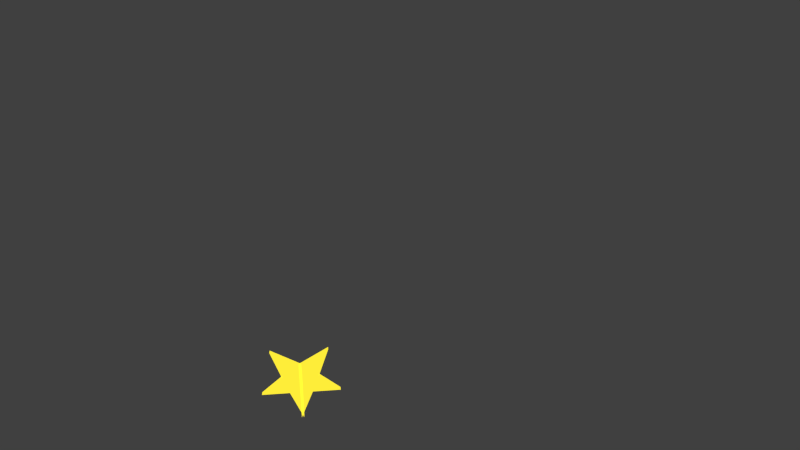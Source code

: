 # Source: star.blend  (saved by Blender 2.73.0; exported with 4.5.12 LTS)
import bpy
from mathutils import Matrix  # noqa: F401  (used for matrix-valued properties, if any)

bpy.ops.wm.read_factory_settings(use_empty=True)
scene = bpy.context.scene
scene.name = 'Scene'

# ---- collections
col_collection_1 = bpy.data.collections.new('Collection 1'); scene.collection.children.link(col_collection_1)

# ---- materials (node trees are filled in below, after node groups)
mat_material_027 = bpy.data.materials.new('Material.027')
mat_material_027.alpha_threshold = 0.0
mat_material_027.roughness = 0.5
mat_material_027.line_color = (0.0, 0.0, 0.0, 1.0)

# ---- material node trees
mat_material_027.use_nodes = True; mat_material_027.node_tree.nodes.clear()
_N = mat_material_027.node_tree.nodes; _L = mat_material_027.node_tree.links
n0 = _N.new('ShaderNodeMath'); n0.name = 'Math'; n0.location = (158, 524)
n1 = _N.new('ShaderNodeLayerWeight'); n1.name = 'Layer Weight'; n1.location = (-117, 524)
n1.inputs[0].default_value = 0.1
n2 = _N.new('ShaderNodeMixShader'); n2.name = 'Mix Shader'; n2.location = (397, 379)
n3 = _N.new('ShaderNodeMixShader'); n3.name = 'Mix Shader.001'; n3.location = (634, 316)
n4 = _N.new('ShaderNodeBsdfTransparent'); n4.name = 'Transparent BSDF'; n4.location = (-117, 384)
n4.inputs[0].default_value = (1.0, 0.8486, 0.08948, 1.0)
n5 = _N.new('ShaderNodeMixShader'); n5.name = 'Mix Shader.002'; n5.location = (822, 473)
n6 = _N.new('ShaderNodeBsdfTransparent'); n6.name = 'Transparent BSDF.001'; n6.location = (632, 398)
n6.inputs[0].default_value = (1.0, 0.9028, 0.0812, 1.0)
n7 = _N.new('ShaderNodeVolumeAbsorption'); n7.name = 'Volume Absorption'; n7.location = (1041, 369)
n7.inputs[0].default_value = (0.3196, 0.3736, 0.8, 1.0)
n7.inputs[1].default_value = 0.5
n8 = _N.new('ShaderNodeEmission'); n8.name = 'Emission'; n8.location = (-120, 288)
n8.inputs[0].default_value = (0.8, 0.7056, 0.0508, 1.0)
n8.inputs[1].default_value = 2.0
n9 = _N.new('ShaderNodeEmission'); n9.name = 'Emission.001'; n9.location = (1036, 254)
n9.inputs[0].default_value = (0.431, 0.8, 0.7577, 1.0)
n9.inputs[1].default_value = 0.5
n10 = _N.new('ShaderNodeOutputMaterial'); n10.name = 'Material Output'; n10.location = (1650, 610)
n11 = _N.new('ShaderNodeMixShader'); n11.name = 'Mix Shader.003'; n11.location = (1253, 371)
_L.new(n4.outputs[0], n2.inputs[1])
_L.new(n2.outputs[0], n3.inputs[1])
_L.new(n8.outputs[0], n2.inputs[2])
_L.new(n1.outputs[0], n0.inputs[0])
_L.new(n1.outputs[1], n0.inputs[1])
_L.new(n3.outputs[0], n5.inputs[1])
_L.new(n8.outputs[0], n3.inputs[2])
_L.new(n5.outputs[0], n10.inputs[0])
_L.new(n6.outputs[0], n5.inputs[2])
_L.new(n7.outputs[0], n11.inputs[1])
_L.new(n11.outputs[0], n10.inputs[1])
_L.new(n9.outputs[0], n11.inputs[2])
n10.is_active_output = True

# ---- world
world_world = bpy.data.worlds.new('World'); scene.world = world_world
world_world.color = (0.05088, 0.05088, 0.05088)
world_world.use_sun_shadow = False
world_world.sun_shadow_jitter_overblur = 0.0
world_world.cycles.sampling_method = 'MANUAL'
world_world.cycles.sample_map_resolution = 256

# ---- cameras
cam_camera = bpy.data.cameras.new('Camera')
cam_camera.clip_end = 100.0
cam_camera.lens = 35.0
cam_camera.sensor_width = 32.0
cam_camera.sensor_height = 18.0
cam_camera.ortho_scale = 7.314
cam_camera.dof.focus_distance = 0.0

# ---- lights
light_lamp = bpy.data.lights.new('Lamp', 'POINT')
light_lamp.transmission_factor = 0.0
light_lamp.cutoff_distance = 30.0
light_lamp.energy = 100.0
light_lamp.shadow_buffer_clip_start = 1.001
light_lamp.shadow_soft_size = 0.1
light_lamp.shadow_maximum_resolution = 0.006
light_lamp.use_absolute_resolution = True
light_lamp.cycles.use_multiple_importance_sampling = False

# ---- meshes
me_cylinder_002 = bpy.data.meshes.new('Cylinder.002')
me_cylinder_002.from_pydata([(0.2553, 0.03891, 0.0916), (0.0744, 0.03891, 0.0916), (-0.008015, 0.03891, 0.2721), (0.1182, 0.03891, -0.01612), (0.1881, 0.03891, -0.1983), (-0.008015, 0.03891, -0.09206), (0.2553, -0.002222, 0.09109), (0.0744, -0.002222, 0.09109), (-0.008015, -0.002222, 0.2716), (0.1182, -0.002222, -0.01663), (0.1881, -0.002222, -0.1988), (-0.008015, -0.002222, -0.09257), (-0.008015, 0.07712, 0.009308)], [], [(0, 12, 1), (9, 6, 7, 8, 11, 10), (10, 11, 5, 4), (1, 2, 8, 7), (9, 10, 4, 3), (2, 12, 5, 11, 8), (0, 1, 7, 6), (6, 9, 3, 0), (1, 12, 2), (12, 0, 3), (12, 3, 4), (12, 4, 5)])
_uv = me_cylinder_002.uv_layers.new(name='UVMap')
_uv.uv.foreach_set('vector', [0.0, 0.0, 0.0, 0.0, 0.0, 0.0, 0.0, 0.0, 0.0, 0.0, 0.0, 0.0, 0.0, 0.0, 0.0, 0.0, 0.0, 0.0, 0.0, 0.0, 0.0, 0.0, 0.0, 0.0, 0.0, 0.0, 0.0, 0.0, 0.0, 0.0, 0.0, 0.0, 0.0, 0.0, 0.0, 0.0, 0.0, 0.0, 0.0, 0.0, 0.0, 0.0, 0.0, 0.0, 0.0, 0.0, 0.0, 0.0, 0.0, 0.0, 0.0, 0.0, 0.0, 0.0, 0.0, 0.0, 0.0, 0.0, 0.0, 0.0, 0.0, 0.0, 0.0, 0.0, 0.0, 0.0, 0.0, 0.0, 0.0, 0.0, 0.0, 0.0, 0.0, 0.0, 0.0, 0.0, 0.0, 0.0, 0.0, 0.0, 0.0, 0.0, 0.0, 0.0, 0.0, 0.0, 0.0, 0.0, 0.0, 0.0, 0.0, 0.0])
me_cylinder_002.materials.append(mat_material_027)
me_cylinder_002.use_remesh_preserve_volume = False
me_cylinder_002.use_remesh_preserve_attributes = False
me_cylinder_002.use_mirror_vertex_groups = False
me_cylinder_002.update()

# ---- curves / text
cu_beziercurve_002 = bpy.data.curves.new('BezierCurve.002', 'CURVE')
cu_beziercurve_002.dimensions = '3D'
_sp = cu_beziercurve_002.splines.new('BEZIER'); _sp.bezier_points.add(1)
_sp.bezier_points.foreach_set('co', [-1.0, 0.1712, -7.482e-09, 1.0, 0.03773, -1.649e-09])
_sp.bezier_points.foreach_set('handle_left', [-1.655, -0.095, -3.179e-08, 0.0, 0.03773, -1.649e-09])
_sp.bezier_points.foreach_set('handle_right', [-0.4065, 0.4123, 1.454e-08, 2.0, 0.03773, -1.649e-09])
for _p, _l, _r in zip(_sp.bezier_points, ['ALIGNED', 'ALIGNED'], ['ALIGNED', 'ALIGNED']): _p.handle_left_type = _l; _p.handle_right_type = _r
_sp.bezier_points.foreach_set('radius', [7.46, 1.0])
_sp.order_u = 0
_sp.order_v = 0
cu_beziercurve_002.use_path = True
cu_beziercurve_002.use_path_clamp = True
cu_beziercurve_002.bevel_resolution = 0
cu_beziercurve_002.fill_mode = 'HALF'
cu_beziercurve_003 = bpy.data.curves.new('BezierCurve.003', 'CURVE')
cu_beziercurve_003.dimensions = '3D'
_sp = cu_beziercurve_003.splines.new('BEZIER'); _sp.bezier_points.add(1)
_sp.bezier_points.foreach_set('co', [-1.0, 0.1712, -7.482e-09, 1.0, 0.03773, -1.649e-09])
_sp.bezier_points.foreach_set('handle_left', [-1.655, -0.095, -3.179e-08, 0.0, 0.03773, -1.649e-09])
_sp.bezier_points.foreach_set('handle_right', [-0.4065, 0.4123, 1.454e-08, 2.0, 0.03773, -1.649e-09])
for _p, _l, _r in zip(_sp.bezier_points, ['ALIGNED', 'ALIGNED'], ['ALIGNED', 'ALIGNED']): _p.handle_left_type = _l; _p.handle_right_type = _r
_sp.bezier_points.foreach_set('radius', [7.46, 1.0])
_sp.order_u = 0
_sp.order_v = 0
cu_beziercurve_003.use_path = True
cu_beziercurve_003.use_path_clamp = True
cu_beziercurve_003.bevel_resolution = 0
cu_beziercurve_003.fill_mode = 'HALF'
cu_beziercurve_005 = bpy.data.curves.new('BezierCurve.005', 'CURVE')
cu_beziercurve_005.dimensions = '3D'
_sp = cu_beziercurve_005.splines.new('BEZIER'); _sp.bezier_points.add(1)
_sp.bezier_points.foreach_set('co', [-1.0, 0.1712, -7.482e-09, 1.0, 0.03773, -1.649e-09])
_sp.bezier_points.foreach_set('handle_left', [-1.655, -0.095, -3.179e-08, 0.0, 0.03773, -1.649e-09])
_sp.bezier_points.foreach_set('handle_right', [-0.4065, 0.4123, 1.454e-08, 2.0, 0.03773, -1.649e-09])
for _p, _l, _r in zip(_sp.bezier_points, ['ALIGNED', 'ALIGNED'], ['ALIGNED', 'ALIGNED']): _p.handle_left_type = _l; _p.handle_right_type = _r
_sp.bezier_points.foreach_set('radius', [7.46, 1.0])
_sp.order_u = 0
_sp.order_v = 0
cu_beziercurve_005.use_path = True
cu_beziercurve_005.use_path_clamp = True
cu_beziercurve_005.bevel_resolution = 0
cu_beziercurve_005.fill_mode = 'HALF'
cu_beziercurve_006 = bpy.data.curves.new('BezierCurve.006', 'CURVE')
cu_beziercurve_006.dimensions = '3D'
_sp = cu_beziercurve_006.splines.new('BEZIER'); _sp.bezier_points.add(1)
_sp.bezier_points.foreach_set('co', [-1.0, 0.1712, -7.482e-09, 1.0, 0.03773, -1.649e-09])
_sp.bezier_points.foreach_set('handle_left', [-1.655, -0.095, -3.179e-08, 0.0, 0.03773, -1.649e-09])
_sp.bezier_points.foreach_set('handle_right', [-0.4065, 0.4123, 1.454e-08, 2.0, 0.03773, -1.649e-09])
for _p, _l, _r in zip(_sp.bezier_points, ['ALIGNED', 'ALIGNED'], ['ALIGNED', 'ALIGNED']): _p.handle_left_type = _l; _p.handle_right_type = _r
_sp.bezier_points.foreach_set('radius', [7.46, 1.0])
_sp.order_u = 0
_sp.order_v = 0
cu_beziercurve_006.use_path = True
cu_beziercurve_006.use_path_clamp = True
cu_beziercurve_006.bevel_resolution = 0
cu_beziercurve_006.fill_mode = 'HALF'
cu_beziercurve_007 = bpy.data.curves.new('BezierCurve.007', 'CURVE')
cu_beziercurve_007.dimensions = '3D'
_sp = cu_beziercurve_007.splines.new('BEZIER'); _sp.bezier_points.add(1)
_sp.bezier_points.foreach_set('co', [-1.0, 0.1712, -7.482e-09, 1.0, 0.03773, -1.649e-09])
_sp.bezier_points.foreach_set('handle_left', [-1.655, -0.095, -3.179e-08, 0.0, 0.03773, -1.649e-09])
_sp.bezier_points.foreach_set('handle_right', [-0.4065, 0.4123, 1.454e-08, 2.0, 0.03773, -1.649e-09])
for _p, _l, _r in zip(_sp.bezier_points, ['ALIGNED', 'ALIGNED'], ['ALIGNED', 'ALIGNED']): _p.handle_left_type = _l; _p.handle_right_type = _r
_sp.bezier_points.foreach_set('radius', [7.46, 1.0])
_sp.order_u = 0
_sp.order_v = 0
cu_beziercurve_007.use_path = True
cu_beziercurve_007.use_path_clamp = True
cu_beziercurve_007.bevel_resolution = 0
cu_beziercurve_007.fill_mode = 'HALF'
cu_beziercurve_009 = bpy.data.curves.new('BezierCurve.009', 'CURVE')
cu_beziercurve_009.dimensions = '3D'
_sp = cu_beziercurve_009.splines.new('BEZIER'); _sp.bezier_points.add(1)
_sp.bezier_points.foreach_set('co', [-1.0, 0.1712, -7.482e-09, 1.0, 0.03773, -1.649e-09])
_sp.bezier_points.foreach_set('handle_left', [-1.655, -0.095, -3.179e-08, 0.0, 0.03773, -1.649e-09])
_sp.bezier_points.foreach_set('handle_right', [-0.4065, 0.4123, 1.454e-08, 2.0, 0.03773, -1.649e-09])
for _p, _l, _r in zip(_sp.bezier_points, ['ALIGNED', 'ALIGNED'], ['ALIGNED', 'ALIGNED']): _p.handle_left_type = _l; _p.handle_right_type = _r
_sp.bezier_points.foreach_set('radius', [7.46, 1.0])
_sp.order_u = 0
_sp.order_v = 0
cu_beziercurve_009.use_path = True
cu_beziercurve_009.use_path_clamp = True
cu_beziercurve_009.bevel_resolution = 0
cu_beziercurve_009.fill_mode = 'HALF'

# ---- objects
ob_lamp = bpy.data.objects.new('Lamp', light_lamp)
ob_camera = bpy.data.objects.new('Camera', cam_camera)
ob_beziercurve_002 = bpy.data.objects.new('BezierCurve.002', cu_beziercurve_002)
ob_beziercurve_003 = bpy.data.objects.new('BezierCurve.003', cu_beziercurve_003)
ob_beziercurve_004 = bpy.data.objects.new('BezierCurve.004', cu_beziercurve_005)
ob_beziercurve_006 = bpy.data.objects.new('BezierCurve.006', cu_beziercurve_006)
ob_beziercurve_008 = bpy.data.objects.new('BezierCurve.008', cu_beziercurve_007)
ob_beziercurve_011 = bpy.data.objects.new('BezierCurve.011', cu_beziercurve_009)
ob_eye_002 = bpy.data.objects.new('eye.002', me_cylinder_002)

# ---- transforms, parenting, visibility, modifiers, constraints
ob_lamp.location = (1.96, -2.871, 2.108)
ob_lamp.rotation_euler = (0.6503, 0.05522, 1.866)
ob_lamp.lock_rotations_4d = False
ob_lamp.empty_display_type = 'ARROWS'
ob_lamp.color = (0.0, 0.0, 0.0, 0.0)
ob_lamp.lineart.crease_threshold = 0.0
ob_camera.location = (7.842, 0.3614, 3.573)
ob_camera.rotation_euler = (1.313, 0.03004, 1.479)
ob_camera.lock_rotations_4d = False
ob_camera.empty_display_type = 'ARROWS'
ob_camera.color = (0.0, 0.0, 0.0, 0.0)
ob_camera.display_type = 'WIRE'
ob_camera.lineart.crease_threshold = 0.0
ob_beziercurve_002.location = (7.632, -14.25, 42.01)
ob_beziercurve_002.rotation_euler = (1.571, 0.0, 1.571)
ob_beziercurve_002.lineart.crease_threshold = 0.0
ob_beziercurve_003.location = (7.632, -14.25, 42.01)
ob_beziercurve_003.rotation_euler = (1.571, 0.0, 1.571)
ob_beziercurve_003.lineart.crease_threshold = 0.0
ob_beziercurve_004.location = (7.632, -14.25, 42.01)
ob_beziercurve_004.rotation_euler = (1.571, 0.0, 1.571)
ob_beziercurve_004.lineart.crease_threshold = 0.0
ob_beziercurve_006.location = (7.632, -14.25, 42.01)
ob_beziercurve_006.rotation_euler = (1.571, 0.0, 1.571)
ob_beziercurve_006.lineart.crease_threshold = 0.0
ob_beziercurve_008.location = (7.632, -14.25, 42.01)
ob_beziercurve_008.rotation_euler = (1.571, 0.0, 1.571)
ob_beziercurve_008.lineart.crease_threshold = 0.0
ob_beziercurve_011.location = (7.632, -14.25, 42.01)
ob_beziercurve_011.rotation_euler = (1.571, 0.0, 1.571)
ob_beziercurve_011.lineart.crease_threshold = 0.0
ob_eye_002.location = (-0.0372, 0.01199, -0.003297)
ob_eye_002.rotation_euler = (-0.02, 5.438e-10, 4.712)
ob_eye_002.scale = (-1.496, -1.496, -1.496)
ob_eye_002.lineart.crease_threshold = 0.0
_vg = ob_eye_002.vertex_groups.new(name='hips')
_vg = ob_eye_002.vertex_groups.new(name='spine')
_vg = ob_eye_002.vertex_groups.new(name='ribs')
_vg = ob_eye_002.vertex_groups.new(name='neck')
_vg = ob_eye_002.vertex_groups.new(name='head')
_vg = ob_eye_002.vertex_groups.new(name='shoulder.L')
_vg = ob_eye_002.vertex_groups.new(name='upper_arm.L')
_vg = ob_eye_002.vertex_groups.new(name='forearm.L')
_vg = ob_eye_002.vertex_groups.new(name='hand.L')
_vg = ob_eye_002.vertex_groups.new(name='palm.01.L')
_vg = ob_eye_002.vertex_groups.new(name='finger_index.01.L')
_vg = ob_eye_002.vertex_groups.new(name='finger_index.02.L')
_vg = ob_eye_002.vertex_groups.new(name='finger_index.03.L')
_vg = ob_eye_002.vertex_groups.new(name='thumb.01.L')
_vg = ob_eye_002.vertex_groups.new(name='thumb.02.L')
_vg = ob_eye_002.vertex_groups.new(name='thumb.03.L')
_vg = ob_eye_002.vertex_groups.new(name='palm.02.L')
_vg = ob_eye_002.vertex_groups.new(name='finger_middle.01.L')
_vg = ob_eye_002.vertex_groups.new(name='finger_middle.02.L')
_vg = ob_eye_002.vertex_groups.new(name='finger_middle.03.L')
_vg = ob_eye_002.vertex_groups.new(name='palm.03.L')
_vg = ob_eye_002.vertex_groups.new(name='finger_ring.01.L')
_vg = ob_eye_002.vertex_groups.new(name='finger_ring.02.L')
_vg = ob_eye_002.vertex_groups.new(name='finger_ring.03.L')
_vg = ob_eye_002.vertex_groups.new(name='palm.04.L')
_vg = ob_eye_002.vertex_groups.new(name='finger_pinky.01.L')
_vg = ob_eye_002.vertex_groups.new(name='finger_pinky.02.L')
_vg = ob_eye_002.vertex_groups.new(name='finger_pinky.03.L')
_vg = ob_eye_002.vertex_groups.new(name='shoulder.R')
_vg = ob_eye_002.vertex_groups.new(name='upper_arm.R')
_vg = ob_eye_002.vertex_groups.new(name='forearm.R')
_vg = ob_eye_002.vertex_groups.new(name='hand.R')
_vg = ob_eye_002.vertex_groups.new(name='palm.01.R')
_vg = ob_eye_002.vertex_groups.new(name='finger_index.01.R')
_vg = ob_eye_002.vertex_groups.new(name='finger_index.02.R')
_vg = ob_eye_002.vertex_groups.new(name='finger_index.03.R')
_vg = ob_eye_002.vertex_groups.new(name='thumb.01.R')
_vg = ob_eye_002.vertex_groups.new(name='thumb.02.R')
_vg = ob_eye_002.vertex_groups.new(name='thumb.03.R')
_vg = ob_eye_002.vertex_groups.new(name='palm.02.R')
_vg = ob_eye_002.vertex_groups.new(name='finger_middle.01.R')
_vg = ob_eye_002.vertex_groups.new(name='finger_middle.02.R')
_vg = ob_eye_002.vertex_groups.new(name='finger_middle.03.R')
_vg = ob_eye_002.vertex_groups.new(name='palm.03.R')
_vg = ob_eye_002.vertex_groups.new(name='finger_ring.01.R')
_vg = ob_eye_002.vertex_groups.new(name='finger_ring.02.R')
_vg = ob_eye_002.vertex_groups.new(name='finger_ring.03.R')
_vg = ob_eye_002.vertex_groups.new(name='palm.04.R')
_vg = ob_eye_002.vertex_groups.new(name='finger_pinky.01.R')
_vg = ob_eye_002.vertex_groups.new(name='finger_pinky.02.R')
_vg = ob_eye_002.vertex_groups.new(name='finger_pinky.03.R')
_vg = ob_eye_002.vertex_groups.new(name='thigh.L')
_vg = ob_eye_002.vertex_groups.new(name='shin.L')
_vg = ob_eye_002.vertex_groups.new(name='foot.L')
_vg = ob_eye_002.vertex_groups.new(name='toe.L')
_vg = ob_eye_002.vertex_groups.new(name='thigh.R')
_vg = ob_eye_002.vertex_groups.new(name='shin.R')
_vg = ob_eye_002.vertex_groups.new(name='foot.R')
_vg = ob_eye_002.vertex_groups.new(name='toe.R')
_m = ob_eye_002.modifiers.new('Mirror', 'MIRROR')
_m.use_clip = True

# ---- collection membership
col_collection_1.objects.link(ob_lamp)
col_collection_1.objects.link(ob_camera)
col_collection_1.objects.link(ob_beziercurve_002)
col_collection_1.objects.link(ob_beziercurve_003)
col_collection_1.objects.link(ob_beziercurve_004)
col_collection_1.objects.link(ob_beziercurve_006)
col_collection_1.objects.link(ob_beziercurve_008)
col_collection_1.objects.link(ob_beziercurve_011)
col_collection_1.objects.link(ob_eye_002)

# ---- scene / render settings (as saved in the file)
scene.camera = ob_camera
scene.frame_start = 1; scene.frame_end = 250; scene.frame_set(1)
scene.render.engine = 'CYCLES'
scene.render.resolution_percentage = 50
scene.render.dither_intensity = 0.0
scene.cycles.use_denoising = False
scene.cycles.samples = 10
scene.cycles.sampling_pattern = 'TABULATED_SOBOL'
scene.cycles.light_sampling_threshold = 0.0
scene.cycles.use_adaptive_sampling = False
scene.cycles.use_light_tree = False
scene.cycles.blur_glossy = 0.0
scene.cycles.pixel_filter_type = 'GAUSSIAN'
scene.cycles.sample_clamp_indirect = 0.0
scene.view_settings.view_transform = 'Standard'
bpy.context.view_layer.update()
